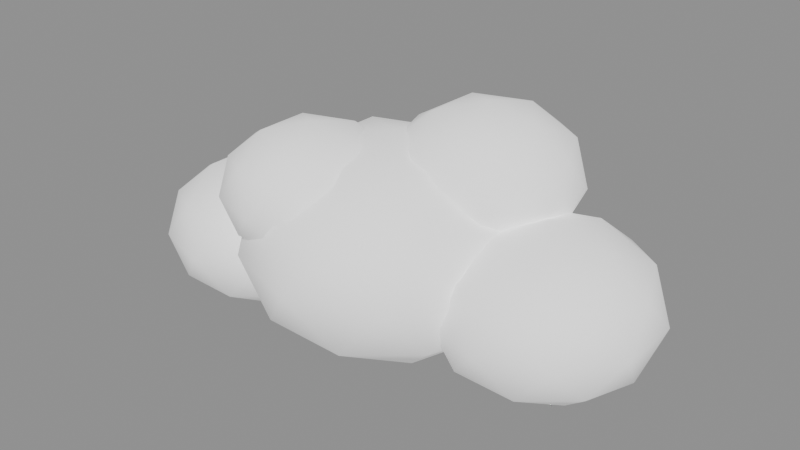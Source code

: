 # Source: ENV_Cloud.blend  (saved by Blender 5.2.45; exported with 4.5.12 LTS)
import bpy
from mathutils import Matrix  # noqa: F401  (used for matrix-valued properties, if any)

bpy.ops.wm.read_factory_settings(use_empty=True)
scene = bpy.context.scene
scene.name = 'Scene'

# ---- collections
col_env_cloud = bpy.data.collections.new('ENV_Cloud'); scene.collection.children.link(col_env_cloud)

# ---- materials (node trees are filled in below, after node groups)
mat_m_cloud = bpy.data.materials.new('M_Cloud')
mat_m_cloud.diffuse_color = (1.0, 1.0, 1.0, 1.0)

# ---- material node trees
mat_m_cloud.use_nodes = True; mat_m_cloud.node_tree.nodes.clear()
_N = mat_m_cloud.node_tree.nodes; _L = mat_m_cloud.node_tree.links
n0 = _N.new('ShaderNodeBsdfPrincipled'); n0.name = 'Principled BSDF'; n0.location = (-200, 100)
n0.inputs[0].default_value = (1.0, 1.0, 1.0, 1.0)
n0.inputs[2].default_value = 1.0
n0.inputs[10].default_value = 0.005
n0.inputs[28].default_value = 0.25
n1 = _N.new('ShaderNodeOutputMaterial'); n1.name = 'Material Output'; n1.location = (200, 100)
_L.new(n0.outputs[0], n1.inputs[0])
n1.is_active_output = True

# ---- meshes
me_puff_0 = bpy.data.meshes.new('Puff_0')
me_puff_0.from_pydata([(0.0, 0.0, -2.0), (1.447, -1.051, -0.8944), (-0.5528, -1.701, -0.8944), (-1.789, 0.0, -0.8944), (-0.5528, 1.701, -0.8944), (1.447, 1.051, -0.8944), (0.5528, -1.701, 0.8944), (-1.447, -1.051, 0.8944), (-1.447, 1.051, 0.8944), (0.5528, 1.701, 0.8944), (1.789, 0.0, 0.8944), (0.0, 0.0, 2.0), (-0.3249, -1.0, -1.701), (0.8506, -0.618, -1.701), (0.5257, -1.618, -1.051), (1.701, 0.0, -1.051), (0.8506, 0.618, -1.701), (-1.051, 0.0, -1.701), (-1.376, -1.0, -1.051), (-0.3249, 1.0, -1.701), (-1.376, 1.0, -1.051), (0.5257, 1.618, -1.051), (1.902, -0.618, 0.0), (1.902, 0.618, 0.0), (0.0, -2.0, 0.0), (1.176, -1.618, 0.0), (-1.902, -0.618, 0.0), (-1.176, -1.618, 0.0), (-1.176, 1.618, 0.0), (-1.902, 0.618, 0.0), (1.176, 1.618, 0.0), (0.0, 2.0, 0.0), (1.376, -1.0, 1.051), (-0.5257, -1.618, 1.051), (-1.701, 0.0, 1.051), (-0.5257, 1.618, 1.051), (1.376, 1.0, 1.051), (0.3249, -1.0, 1.701), (1.051, 0.0, 1.701), (-0.8506, -0.618, 1.701), (-0.8506, 0.618, 1.701), (0.3249, 1.0, 1.701)], [], [(0, 13, 12), (1, 13, 15), (0, 12, 17), (0, 17, 19), (0, 19, 16), (1, 15, 22), (2, 14, 24), (3, 18, 26), (4, 20, 28), (5, 21, 30), (1, 22, 25), (2, 24, 27), (3, 26, 29), (4, 28, 31), (5, 30, 23), (6, 32, 37), (7, 33, 39), (8, 34, 40), (9, 35, 41), (10, 36, 38), (38, 41, 11), (38, 36, 41), (36, 9, 41), (41, 40, 11), (41, 35, 40), (35, 8, 40), (40, 39, 11), (40, 34, 39), (34, 7, 39), (39, 37, 11), (39, 33, 37), (33, 6, 37), (37, 38, 11), (37, 32, 38), (32, 10, 38), (23, 36, 10), (23, 30, 36), (30, 9, 36), (31, 35, 9), (31, 28, 35), (28, 8, 35), (29, 34, 8), (29, 26, 34), (26, 7, 34), (27, 33, 7), (27, 24, 33), (24, 6, 33), (25, 32, 6), (25, 22, 32), (22, 10, 32), (30, 31, 9), (30, 21, 31), (21, 4, 31), (28, 29, 8), (28, 20, 29), (20, 3, 29), (26, 27, 7), (26, 18, 27), (18, 2, 27), (24, 25, 6), (24, 14, 25), (14, 1, 25), (22, 23, 10), (22, 15, 23), (15, 5, 23), (16, 21, 5), (16, 19, 21), (19, 4, 21), (19, 20, 4), (19, 17, 20), (17, 3, 20), (17, 18, 3), (17, 12, 18), (12, 2, 18), (15, 16, 5), (15, 13, 16), (13, 0, 16), (12, 14, 2), (12, 13, 14), (13, 1, 14)])
me_puff_0.polygons.foreach_set('use_smooth', [True] * 80)
me_puff_0.materials.append(mat_m_cloud)
me_puff_0.update()
me_puff_1 = bpy.data.meshes.new('Puff_1')
me_puff_1.from_pydata([(0.0, 0.0, -1.5), (1.085, -0.7886, -0.6708), (-0.4146, -1.276, -0.6708), (-1.342, 0.0, -0.6708), (-0.4146, 1.276, -0.6708), (1.085, 0.7886, -0.6708), (0.4146, -1.276, 0.6708), (-1.085, -0.7886, 0.6708), (-1.085, 0.7886, 0.6708), (0.4146, 1.276, 0.6708), (1.342, 0.0, 0.6708), (0.0, 0.0, 1.5), (-0.2437, -0.75, -1.276), (0.638, -0.4635, -1.276), (0.3943, -1.214, -0.7886), (1.276, 0.0, -0.7886), (0.638, 0.4635, -1.276), (-0.7886, 0.0, -1.276), (-1.032, -0.75, -0.7886), (-0.2437, 0.75, -1.276), (-1.032, 0.75, -0.7886), (0.3943, 1.214, -0.7886), (1.427, -0.4635, 0.0), (1.427, 0.4635, 0.0), (0.0, -1.5, 0.0), (0.8817, -1.214, 0.0), (-1.427, -0.4635, 0.0), (-0.8817, -1.214, 0.0), (-0.8817, 1.214, 0.0), (-1.427, 0.4635, 0.0), (0.8817, 1.214, 0.0), (0.0, 1.5, 0.0), (1.032, -0.75, 0.7886), (-0.3943, -1.214, 0.7886), (-1.276, 0.0, 0.7886), (-0.3943, 1.214, 0.7886), (1.032, 0.75, 0.7886), (0.2437, -0.75, 1.276), (0.7886, 0.0, 1.276), (-0.638, -0.4635, 1.276), (-0.638, 0.4635, 1.276), (0.2437, 0.75, 1.276)], [], [(0, 13, 12), (1, 13, 15), (0, 12, 17), (0, 17, 19), (0, 19, 16), (1, 15, 22), (2, 14, 24), (3, 18, 26), (4, 20, 28), (5, 21, 30), (1, 22, 25), (2, 24, 27), (3, 26, 29), (4, 28, 31), (5, 30, 23), (6, 32, 37), (7, 33, 39), (8, 34, 40), (9, 35, 41), (10, 36, 38), (38, 41, 11), (38, 36, 41), (36, 9, 41), (41, 40, 11), (41, 35, 40), (35, 8, 40), (40, 39, 11), (40, 34, 39), (34, 7, 39), (39, 37, 11), (39, 33, 37), (33, 6, 37), (37, 38, 11), (37, 32, 38), (32, 10, 38), (23, 36, 10), (23, 30, 36), (30, 9, 36), (31, 35, 9), (31, 28, 35), (28, 8, 35), (29, 34, 8), (29, 26, 34), (26, 7, 34), (27, 33, 7), (27, 24, 33), (24, 6, 33), (25, 32, 6), (25, 22, 32), (22, 10, 32), (30, 31, 9), (30, 21, 31), (21, 4, 31), (28, 29, 8), (28, 20, 29), (20, 3, 29), (26, 27, 7), (26, 18, 27), (18, 2, 27), (24, 25, 6), (24, 14, 25), (14, 1, 25), (22, 23, 10), (22, 15, 23), (15, 5, 23), (16, 21, 5), (16, 19, 21), (19, 4, 21), (19, 20, 4), (19, 17, 20), (17, 3, 20), (17, 18, 3), (17, 12, 18), (12, 2, 18), (15, 16, 5), (15, 13, 16), (13, 0, 16), (12, 14, 2), (12, 13, 14), (13, 1, 14)])
me_puff_1.polygons.foreach_set('use_smooth', [True] * 80)
me_puff_1.materials.append(mat_m_cloud)
me_puff_1.update()
me_puff_2 = bpy.data.meshes.new('Puff_2')
me_puff_2.from_pydata([(0.0, 0.0, -1.4), (1.013, -0.736, -0.6261), (-0.3869, -1.191, -0.6261), (-1.252, 0.0, -0.6261), (-0.3869, 1.191, -0.6261), (1.013, 0.736, -0.6261), (0.3869, -1.191, 0.6261), (-1.013, -0.736, 0.6261), (-1.013, 0.736, 0.6261), (0.3869, 1.191, 0.6261), (1.252, 0.0, 0.6261), (0.0, 0.0, 1.4), (-0.2274, -0.7, -1.191), (0.5955, -0.4326, -1.191), (0.368, -1.133, -0.736), (1.191, 0.0, -0.736), (0.5955, 0.4326, -1.191), (-0.736, 0.0, -1.191), (-0.9635, -0.7, -0.736), (-0.2274, 0.7, -1.191), (-0.9635, 0.7, -0.736), (0.368, 1.133, -0.736), (1.331, -0.4326, 0.0), (1.331, 0.4326, 0.0), (0.0, -1.4, 0.0), (0.8229, -1.133, 0.0), (-1.331, -0.4326, 0.0), (-0.8229, -1.133, 0.0), (-0.8229, 1.133, 0.0), (-1.331, 0.4326, 0.0), (0.8229, 1.133, 0.0), (0.0, 1.4, 0.0), (0.9635, -0.7, 0.736), (-0.368, -1.133, 0.736), (-1.191, 0.0, 0.736), (-0.368, 1.133, 0.736), (0.9635, 0.7, 0.736), (0.2274, -0.7, 1.191), (0.736, 0.0, 1.191), (-0.5955, -0.4326, 1.191), (-0.5955, 0.4326, 1.191), (0.2274, 0.7, 1.191)], [], [(0, 13, 12), (1, 13, 15), (0, 12, 17), (0, 17, 19), (0, 19, 16), (1, 15, 22), (2, 14, 24), (3, 18, 26), (4, 20, 28), (5, 21, 30), (1, 22, 25), (2, 24, 27), (3, 26, 29), (4, 28, 31), (5, 30, 23), (6, 32, 37), (7, 33, 39), (8, 34, 40), (9, 35, 41), (10, 36, 38), (38, 41, 11), (38, 36, 41), (36, 9, 41), (41, 40, 11), (41, 35, 40), (35, 8, 40), (40, 39, 11), (40, 34, 39), (34, 7, 39), (39, 37, 11), (39, 33, 37), (33, 6, 37), (37, 38, 11), (37, 32, 38), (32, 10, 38), (23, 36, 10), (23, 30, 36), (30, 9, 36), (31, 35, 9), (31, 28, 35), (28, 8, 35), (29, 34, 8), (29, 26, 34), (26, 7, 34), (27, 33, 7), (27, 24, 33), (24, 6, 33), (25, 32, 6), (25, 22, 32), (22, 10, 32), (30, 31, 9), (30, 21, 31), (21, 4, 31), (28, 29, 8), (28, 20, 29), (20, 3, 29), (26, 27, 7), (26, 18, 27), (18, 2, 27), (24, 25, 6), (24, 14, 25), (14, 1, 25), (22, 23, 10), (22, 15, 23), (15, 5, 23), (16, 21, 5), (16, 19, 21), (19, 4, 21), (19, 20, 4), (19, 17, 20), (17, 3, 20), (17, 18, 3), (17, 12, 18), (12, 2, 18), (15, 16, 5), (15, 13, 16), (13, 0, 16), (12, 14, 2), (12, 13, 14), (13, 1, 14)])
me_puff_2.polygons.foreach_set('use_smooth', [True] * 80)
me_puff_2.materials.append(mat_m_cloud)
me_puff_2.update()
me_puff_3 = bpy.data.meshes.new('Puff_3')
me_puff_3.from_pydata([(0.0, 0.0, -1.3), (0.9407, -0.6834, -0.5814), (-0.3593, -1.106, -0.5814), (-1.163, 0.0, -0.5814), (-0.3593, 1.106, -0.5814), (0.9407, 0.6834, -0.5814), (0.3593, -1.106, 0.5814), (-0.9407, -0.6834, 0.5814), (-0.9407, 0.6834, 0.5814), (0.3593, 1.106, 0.5814), (1.163, 0.0, 0.5814), (0.0, 0.0, 1.3), (-0.2112, -0.65, -1.106), (0.5529, -0.4017, -1.106), (0.3417, -1.052, -0.6835), (1.106, 0.0, -0.6835), (0.5529, 0.4017, -1.106), (-0.6834, 0.0, -1.106), (-0.8946, -0.65, -0.6835), (-0.2112, 0.65, -1.106), (-0.8946, 0.65, -0.6835), (0.3417, 1.052, -0.6835), (1.236, -0.4017, 0.0), (1.236, 0.4017, 0.0), (0.0, -1.3, 0.0), (0.7641, -1.052, 0.0), (-1.236, -0.4017, 0.0), (-0.7641, -1.052, 0.0), (-0.7641, 1.052, 0.0), (-1.236, 0.4017, 0.0), (0.7641, 1.052, 0.0), (0.0, 1.3, 0.0), (0.8946, -0.65, 0.6835), (-0.3417, -1.052, 0.6835), (-1.106, 0.0, 0.6835), (-0.3417, 1.052, 0.6835), (0.8946, 0.65, 0.6835), (0.2112, -0.65, 1.106), (0.6834, 0.0, 1.106), (-0.5529, -0.4017, 1.106), (-0.5529, 0.4017, 1.106), (0.2112, 0.65, 1.106)], [], [(0, 13, 12), (1, 13, 15), (0, 12, 17), (0, 17, 19), (0, 19, 16), (1, 15, 22), (2, 14, 24), (3, 18, 26), (4, 20, 28), (5, 21, 30), (1, 22, 25), (2, 24, 27), (3, 26, 29), (4, 28, 31), (5, 30, 23), (6, 32, 37), (7, 33, 39), (8, 34, 40), (9, 35, 41), (10, 36, 38), (38, 41, 11), (38, 36, 41), (36, 9, 41), (41, 40, 11), (41, 35, 40), (35, 8, 40), (40, 39, 11), (40, 34, 39), (34, 7, 39), (39, 37, 11), (39, 33, 37), (33, 6, 37), (37, 38, 11), (37, 32, 38), (32, 10, 38), (23, 36, 10), (23, 30, 36), (30, 9, 36), (31, 35, 9), (31, 28, 35), (28, 8, 35), (29, 34, 8), (29, 26, 34), (26, 7, 34), (27, 33, 7), (27, 24, 33), (24, 6, 33), (25, 32, 6), (25, 22, 32), (22, 10, 32), (30, 31, 9), (30, 21, 31), (21, 4, 31), (28, 29, 8), (28, 20, 29), (20, 3, 29), (26, 27, 7), (26, 18, 27), (18, 2, 27), (24, 25, 6), (24, 14, 25), (14, 1, 25), (22, 23, 10), (22, 15, 23), (15, 5, 23), (16, 21, 5), (16, 19, 21), (19, 4, 21), (19, 20, 4), (19, 17, 20), (17, 3, 20), (17, 18, 3), (17, 12, 18), (12, 2, 18), (15, 16, 5), (15, 13, 16), (13, 0, 16), (12, 14, 2), (12, 13, 14), (13, 1, 14)])
me_puff_3.polygons.foreach_set('use_smooth', [True] * 80)
me_puff_3.materials.append(mat_m_cloud)
me_puff_3.update()
me_puff_4 = bpy.data.meshes.new('Puff_4')
me_puff_4.from_pydata([(0.0, 0.0, -1.2), (0.8683, -0.6309, -0.5367), (-0.3317, -1.021, -0.5367), (-1.073, 0.0, -0.5367), (-0.3317, 1.021, -0.5367), (0.8683, 0.6309, -0.5367), (0.3317, -1.021, 0.5367), (-0.8683, -0.6309, 0.5367), (-0.8683, 0.6309, 0.5367), (0.3317, 1.021, 0.5367), (1.073, 0.0, 0.5367), (0.0, 0.0, 1.2), (-0.1949, -0.6, -1.021), (0.5104, -0.3708, -1.021), (0.3154, -0.9708, -0.6309), (1.021, 0.0, -0.6309), (0.5104, 0.3708, -1.021), (-0.6309, 0.0, -1.021), (-0.8258, -0.6, -0.6309), (-0.1949, 0.6, -1.021), (-0.8258, 0.6, -0.6309), (0.3154, 0.9708, -0.6309), (1.141, -0.3708, 0.0), (1.141, 0.3708, 0.0), (0.0, -1.2, 0.0), (0.7053, -0.9708, 0.0), (-1.141, -0.3708, 0.0), (-0.7053, -0.9708, 0.0), (-0.7053, 0.9708, 0.0), (-1.141, 0.3708, 0.0), (0.7053, 0.9708, 0.0), (0.0, 1.2, 0.0), (0.8258, -0.6, 0.6309), (-0.3154, -0.9708, 0.6309), (-1.021, 0.0, 0.6309), (-0.3154, 0.9708, 0.6309), (0.8258, 0.6, 0.6309), (0.1949, -0.6, 1.021), (0.6309, 0.0, 1.021), (-0.5104, -0.3708, 1.021), (-0.5104, 0.3708, 1.021), (0.1949, 0.6, 1.021)], [], [(0, 13, 12), (1, 13, 15), (0, 12, 17), (0, 17, 19), (0, 19, 16), (1, 15, 22), (2, 14, 24), (3, 18, 26), (4, 20, 28), (5, 21, 30), (1, 22, 25), (2, 24, 27), (3, 26, 29), (4, 28, 31), (5, 30, 23), (6, 32, 37), (7, 33, 39), (8, 34, 40), (9, 35, 41), (10, 36, 38), (38, 41, 11), (38, 36, 41), (36, 9, 41), (41, 40, 11), (41, 35, 40), (35, 8, 40), (40, 39, 11), (40, 34, 39), (34, 7, 39), (39, 37, 11), (39, 33, 37), (33, 6, 37), (37, 38, 11), (37, 32, 38), (32, 10, 38), (23, 36, 10), (23, 30, 36), (30, 9, 36), (31, 35, 9), (31, 28, 35), (28, 8, 35), (29, 34, 8), (29, 26, 34), (26, 7, 34), (27, 33, 7), (27, 24, 33), (24, 6, 33), (25, 32, 6), (25, 22, 32), (22, 10, 32), (30, 31, 9), (30, 21, 31), (21, 4, 31), (28, 29, 8), (28, 20, 29), (20, 3, 29), (26, 27, 7), (26, 18, 27), (18, 2, 27), (24, 25, 6), (24, 14, 25), (14, 1, 25), (22, 23, 10), (22, 15, 23), (15, 5, 23), (16, 21, 5), (16, 19, 21), (19, 4, 21), (19, 20, 4), (19, 17, 20), (17, 3, 20), (17, 18, 3), (17, 12, 18), (12, 2, 18), (15, 16, 5), (15, 13, 16), (13, 0, 16), (12, 14, 2), (12, 13, 14), (13, 1, 14)])
me_puff_4.polygons.foreach_set('use_smooth', [True] * 80)
me_puff_4.materials.append(mat_m_cloud)
me_puff_4.update()

# ---- objects
ob_puff_0 = bpy.data.objects.new('Puff_0', me_puff_0)
ob_puff_1 = bpy.data.objects.new('Puff_1', me_puff_1)
ob_puff_2 = bpy.data.objects.new('Puff_2', me_puff_2)
ob_puff_3 = bpy.data.objects.new('Puff_3', me_puff_3)
ob_puff_4 = bpy.data.objects.new('Puff_4', me_puff_4)

# ---- transforms, parenting, visibility, modifiers, constraints
ob_puff_0.location = (0.0, 0.0, 0.0)
ob_puff_0.scale = (1.0, 1.0, 0.75)
ob_puff_1.location = (2.2, 0.3, -0.3)
ob_puff_1.scale = (1.0, 1.0, 0.75)
ob_puff_2.location = (-2.1, -0.2, -0.4)
ob_puff_2.scale = (1.0, 1.0, 0.75)
ob_puff_3.location = (0.9, 0.8, 0.9)
ob_puff_3.scale = (1.0, 1.0, 0.75)
ob_puff_4.location = (-0.8, -0.6, 0.7)
ob_puff_4.scale = (1.0, 1.0, 0.75)

# ---- collection membership
col_env_cloud.objects.link(ob_puff_0)
col_env_cloud.objects.link(ob_puff_1)
col_env_cloud.objects.link(ob_puff_2)
col_env_cloud.objects.link(ob_puff_3)
col_env_cloud.objects.link(ob_puff_4)

# ---- scene / render settings (as saved in the file)
scene.frame_start = 1; scene.frame_end = 250; scene.frame_set(1)
scene.render.engine = 'BLENDER_EEVEE_NEXT'
scene.render.fps = 30
scene.render.bake_bias = 0.0
scene.render.bake_samples = 0
scene.render.compositor_device = 'GPU'
scene.eevee.use_volume_custom_range = False
scene.eevee.fast_gi_thickness_near = 0.1
scene.eevee.fast_gi_thickness_far = 0.0
scene.eevee.ray_tracing_options.screen_trace_thickness = 0.1
bpy.context.view_layer.update()

# ---- added for rendering (the .blend has no active camera and no usable light): camera, sun + grey world if the file has none
cam_auto = bpy.data.cameras.new('AutoCamera')
cam_auto.lens = 50.0
cam_auto.sensor_width = 36.0
cam_auto.clip_end = 1000.0
ob_auto_camera = bpy.data.objects.new('AutoCamera', cam_auto)
scene.collection.objects.link(ob_auto_camera)
ob_auto_camera.location = (8.2698, -9.7567, 6.7253)
ob_auto_camera.rotation_euler = (1.09748, -7.21219e-08, 0.694738)
scene.camera = ob_auto_camera
light_auto_sun = bpy.data.lights.new('AutoSun', 'SUN')
light_auto_sun.energy = 3.0
light_auto_sun.angle = 0.0523599
ob_auto_sun = bpy.data.objects.new('AutoSun', light_auto_sun)
scene.collection.objects.link(ob_auto_sun)
ob_auto_sun.rotation_euler = (0.872665, 0.174533, 0.523599)
if scene.world is None:
    world_auto = bpy.data.worlds.new('AutoWorld')
    world_auto.color = (0.3, 0.3, 0.3)
    scene.world = world_auto
bpy.context.view_layer.update()
